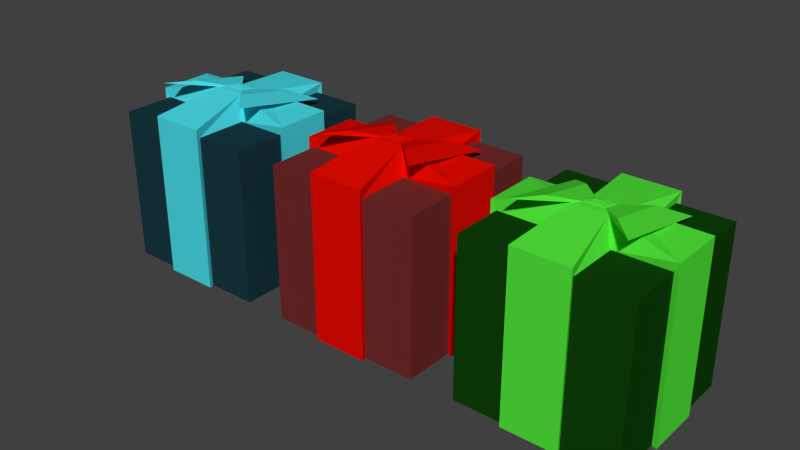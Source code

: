 # Source: presents.blend  (saved by Blender 2.76.0; exported with 4.5.12 LTS)
import bpy
from mathutils import Matrix  # noqa: F401  (used for matrix-valued properties, if any)

bpy.ops.wm.read_factory_settings(use_empty=True)
scene = bpy.context.scene
scene.name = 'Scene'

# ---- collections
col_collection_1 = bpy.data.collections.new('Collection 1'); scene.collection.children.link(col_collection_1)

# ---- materials (node trees are filled in below, after node groups)
mat_present_base_cyan = bpy.data.materials.new('Present_Base_cyan')
mat_present_base_cyan.alpha_threshold = 0.0
mat_present_base_cyan.use_transparent_shadow = False
mat_present_base_cyan.diffuse_color = (0.008686, 0.03997, 0.05222, 1.0)
mat_present_base_cyan.roughness = 0.5
mat_bow_cyan = bpy.data.materials.new('bow_cyan')
mat_bow_cyan.alpha_threshold = 0.0
mat_bow_cyan.use_transparent_shadow = False
mat_bow_cyan.diffuse_color = (0.0675, 0.7108, 0.8, 1.0)
mat_bow_cyan.roughness = 0.5
mat_present_base_green = bpy.data.materials.new('Present_Base_green')
mat_present_base_green.alpha_threshold = 0.0
mat_present_base_green.use_transparent_shadow = False
mat_present_base_green.diffuse_color = (0.004706, 0.05222, 0.002752, 1.0)
mat_present_base_green.roughness = 0.5
mat_bow_green = bpy.data.materials.new('bow_green')
mat_bow_green.alpha_threshold = 0.0
mat_bow_green.use_transparent_shadow = False
mat_bow_green.diffuse_color = (0.08305, 0.8, 0.04274, 1.0)
mat_bow_green.roughness = 0.5
mat_present_base_red = bpy.data.materials.new('Present_Base_red')
mat_present_base_red.alpha_threshold = 0.0
mat_present_base_red.use_transparent_shadow = False
mat_present_base_red.diffuse_color = (0.1679, 0.02367, 0.02367, 1.0)
mat_present_base_red.roughness = 0.5
mat_bow_red = bpy.data.materials.new('bow_red')
mat_bow_red.alpha_threshold = 0.0
mat_bow_red.use_transparent_shadow = False
mat_bow_red.diffuse_color = (0.8, 0.003427, 0.0, 1.0)
mat_bow_red.roughness = 0.5

# ---- material node trees

# ---- world
world_world = bpy.data.worlds.new('World'); scene.world = world_world
world_world.color = (0.05088, 0.05088, 0.05088)
world_world.use_sun_shadow = False
world_world.sun_shadow_jitter_overblur = 0.0
world_world.cycles.sampling_method = 'MANUAL'
world_world.cycles.sample_map_resolution = 256

# ---- meshes
me_cube_003 = bpy.data.meshes.new('Cube.003')
me_cube_003.from_pydata([(-1.0, -1.0, -1.0), (-1.0, -1.0, 1.0), (-1.0, 1.0, -1.0), (-1.0, 1.0, 1.0), (1.0, -1.0, -1.0), (1.0, -1.0, 1.0), (1.0, 1.0, -1.0), (1.0, 1.0, 1.0), (-1.0, -0.3333, 1.0), (-1.0, 0.3333, 1.0), (-1.0, 0.3333, -1.0), (-1.0, -0.3333, -1.0), (1.0, 0.3333, 1.0), (1.0, -0.3333, 1.0), (1.0, -0.3333, -1.0), (1.0, 0.3333, -1.0), (-0.3333, 1.0, 1.0), (0.3333, 1.0, 1.0), (0.3333, 1.0, -1.0), (-0.3333, 1.0, -1.0), (0.3333, -1.0, 1.0), (-0.3333, -1.0, 1.0), (-0.3333, -1.0, -1.0), (0.3333, -1.0, -1.0), (0.3333, -0.3333, 1.0), (-0.3333, -0.3333, 1.0), (0.3333, 0.3333, 1.0), (-0.3333, 0.3333, 1.0), (-0.3333, -0.3333, -1.0), (0.3333, -0.3333, -1.0), (-0.3333, 0.3333, -1.0), (0.3333, 0.3333, -1.0), (-1.0, -1.0, -0.3333), (-1.0, -1.0, 0.3333), (-1.0, 1.0, 0.3333), (-1.0, 1.0, -0.3333), (1.0, 1.0, 0.3333), (1.0, 1.0, -0.3333), (1.0, -1.0, 0.3333), (1.0, -1.0, -0.3333), (1.0, 0.3333, 0.3333), (1.0, 0.3333, -0.3333), (1.0, -0.3333, 0.3333), (1.0, -0.3333, -0.3333), (-1.0, -0.3333, 0.3333), (-1.0, -0.3333, -0.3333), (-1.0, 0.3333, 0.3333), (-1.0, 0.3333, -0.3333), (0.3333, -1.0, 0.3333), (0.3333, -1.0, -0.3333), (-0.3333, -1.0, 0.3333), (-0.3333, -1.0, -0.3333), (-0.3333, 1.0, 0.3333), (-0.3333, 1.0, -0.3333), (0.3333, 1.0, 0.3333), (0.3333, 1.0, -0.3333), (-1.062, -0.3541, 1.12), (-1.062, 0.3541, 1.12), (-1.062, 0.3541, -1.004), (-1.062, -0.3541, -1.004), (1.062, 0.3541, 1.12), (1.062, -0.3541, 1.12), (1.062, -0.3541, -1.004), (1.062, 0.3541, -1.004), (-0.2108, -0.2091, 1.29), (-0.2108, 0.2044, 1.208), (1.062, 0.3541, -0.2961), (1.062, -0.3541, -0.2961), (-1.062, -0.3541, -0.2961), (-1.062, 0.3541, -0.2961), (-0.3541, 1.062, 1.12), (0.3541, 1.062, 1.12), (0.3541, 1.062, -1.004), (-0.3541, 1.062, -1.004), (0.3541, -1.062, 1.12), (-0.3541, -1.062, 1.12), (-0.3541, -1.062, -1.004), (0.3541, -1.062, -1.004), (0.2108, -0.2091, 1.29), (0.2108, 0.2044, 1.208), (0.3541, -1.062, -0.2961), (-0.3541, -1.062, -0.2961), (-0.3541, 1.062, -0.2961), (0.3541, 1.062, -0.2961), (1.062, 0.3541, 0.412), (1.062, -0.3541, 0.412), (-1.062, -0.3541, 0.412), (-1.062, 0.3541, 0.412), (0.3541, -1.062, 0.412), (-0.3541, -1.062, 0.412), (-0.3541, 1.062, 0.412), (0.3541, 1.062, 0.412), (0.1235, -0.1188, 1.296), (-0.1235, -0.1188, 1.296), (0.1235, 0.1234, 1.248), (-0.1235, 0.1234, 1.248), (0.6794, 0.6588, 1.09), (0.6794, -0.6738, 1.356), (-0.6794, 0.6588, 1.09), (-0.6794, -0.6738, 1.356), (0.3979, 0.3977, 1.22), (0.3979, -0.3827, 1.376), (-0.3979, 0.3977, 1.22), (-0.3979, -0.3827, 1.376), (0.06777, -0.05976, 1.308), (-0.06777, -0.05976, 1.308), (0.06777, 0.07316, 1.281), (-0.06777, 0.07316, 1.281), (0.08469, 0.1198, 1.26), (-0.08469, 0.1198, 1.26), (0.04649, 0.0853, 1.282), (-0.04649, 0.0853, 1.282), (0.08861, -0.1113, 1.303), (-0.08861, -0.1113, 1.303), (0.04864, -0.06901, 1.311), (-0.04864, -0.06901, 1.311), (-0.1206, 0.09885, 1.264), (-0.1206, -0.09005, 1.302), (-0.07716, 0.05966, 1.289), (-0.07716, -0.04404, 1.31), (0.1162, 0.07342, 1.276), (0.1162, -0.06192, 1.303), (0.08511, 0.04534, 1.294), (0.08511, -0.02895, 1.309), (0.03808, -0.02772, 1.316), (-0.03808, -0.02772, 1.316), (0.03808, 0.04697, 1.301), (-0.03808, 0.04697, 1.301)], [], [(47, 35, 2, 10), (55, 37, 6, 18), (43, 39, 4, 14), (51, 32, 0, 22), (31, 18, 6, 15), (27, 16, 3, 9), (21, 25, 8, 1), (15, 41, 66, 63), (23, 29, 14, 4), (29, 31, 15, 14), (37, 41, 15, 6), (49, 48, 88, 80), (32, 45, 11, 0), (20, 24, 78, 74), (11, 10, 30, 28), (28, 30, 31, 29), (0, 11, 28, 22), (22, 28, 29, 23), (24, 13, 61, 78), (48, 20, 74, 88), (5, 13, 24, 20), (22, 23, 77, 76), (12, 7, 17, 26), (46, 47, 69, 87), (10, 2, 19, 30), (30, 19, 18, 31), (39, 49, 23, 4), (27, 9, 57, 65), (35, 53, 19, 2), (9, 46, 87, 57), (8, 25, 64, 56), (45, 44, 86, 68), (3, 16, 52, 34), (34, 52, 53, 35), (14, 15, 63, 62), (55, 18, 72, 83), (5, 20, 48, 38), (38, 48, 49, 39), (44, 8, 56, 86), (19, 53, 82, 73), (1, 8, 44, 33), (33, 44, 45, 32), (18, 19, 73, 72), (42, 43, 67, 85), (7, 12, 40, 36), (36, 40, 41, 37), (21, 1, 33, 50), (50, 33, 32, 51), (13, 5, 38, 42), (42, 38, 39, 43), (17, 7, 36, 54), (54, 36, 37, 55), (9, 3, 34, 46), (46, 34, 35, 47), (64, 65, 57, 56), (66, 67, 62, 63), (68, 69, 58, 59), (61, 60, 79, 78), (92, 78, 97, 101), (74, 78, 64, 75), (79, 71, 70, 65), (80, 81, 76, 77), (82, 83, 72, 73), (70, 71, 91, 90), (90, 91, 83, 82), (74, 75, 89, 88), (88, 89, 81, 80), (56, 57, 87, 86), (86, 87, 69, 68), (60, 61, 85, 84), (84, 85, 67, 66), (25, 21, 75, 64), (21, 50, 89, 75), (12, 26, 79, 60), (43, 14, 62, 67), (26, 17, 71, 79), (50, 51, 81, 89), (11, 45, 68, 59), (16, 27, 65, 70), (52, 16, 70, 90), (47, 10, 58, 69), (53, 52, 90, 82), (40, 12, 60, 84), (17, 54, 91, 71), (10, 11, 59, 58), (41, 40, 84, 66), (23, 49, 80, 77), (54, 55, 83, 91), (13, 42, 85, 61), (51, 22, 76, 81), (107, 95, 116, 118), (95, 65, 98, 102), (79, 65, 95, 94), (64, 78, 92, 93), (97, 96, 100, 101), (98, 99, 103, 102), (93, 95, 102, 103), (78, 79, 96, 97), (64, 93, 103, 99), (79, 94, 100, 96), (65, 64, 99, 98), (94, 92, 101, 100), (107, 105, 125, 127), (95, 107, 111, 109), (104, 92, 121, 123), (92, 104, 114, 112), (108, 109, 111, 110), (107, 106, 110, 111), (94, 95, 109, 108), (106, 94, 108, 110), (113, 112, 114, 115), (105, 93, 113, 115), (104, 105, 115, 114), (93, 92, 112, 113), (116, 117, 119, 118), (105, 107, 118, 119), (95, 93, 117, 116), (93, 105, 119, 117), (121, 120, 122, 123), (94, 106, 122, 120), (106, 104, 123, 122), (92, 94, 120, 121), (124, 126, 127, 125), (106, 107, 127, 126), (104, 106, 126, 124), (105, 104, 124, 125)])
me_cube_003.polygons.foreach_set('material_index', [0, 0, 0, 0, 0, 0, 0, 1, 0, 1, 0, 1, 0, 1, 1, 1, 0, 1, 1, 1, 0, 1, 0, 1, 0, 1, 0, 1, 0, 1, 1, 1, 0, 0, 1, 1, 0, 0, 1, 1, 0, 0, 1, 1, 0, 0, 0, 0, 0, 0, 0, 0, 0, 0, 1, 1, 1, 1, 1, 1, 1, 1, 1, 1, 1, 1, 1, 1, 1, 1, 1, 1, 1, 1, 1, 1, 1, 1, 1, 1, 1, 1, 1, 1, 1, 1, 1, 1, 1, 1, 1, 1, 1, 1, 1, 1, 1, 1, 1, 1, 1, 1, 1, 1, 1, 1, 1, 1, 1, 1, 1, 1, 1, 1, 1, 1, 1, 1, 1, 1, 1, 1, 1, 1, 1, 1])
me_cube_003.materials.append(mat_present_base_cyan)
me_cube_003.materials.append(mat_bow_cyan)
me_cube_003.use_remesh_preserve_volume = False
me_cube_003.use_remesh_preserve_attributes = False
me_cube_003.use_mirror_vertex_groups = False
me_cube_003.update()
me_cube_002 = bpy.data.meshes.new('Cube.002')
me_cube_002.from_pydata([(-1.0, -1.0, -1.0), (-1.0, -1.0, 1.0), (-1.0, 1.0, -1.0), (-1.0, 1.0, 1.0), (1.0, -1.0, -1.0), (1.0, -1.0, 1.0), (1.0, 1.0, -1.0), (1.0, 1.0, 1.0), (-1.0, -0.3333, 1.0), (-1.0, 0.3333, 1.0), (-1.0, 0.3333, -1.0), (-1.0, -0.3333, -1.0), (1.0, 0.3333, 1.0), (1.0, -0.3333, 1.0), (1.0, -0.3333, -1.0), (1.0, 0.3333, -1.0), (-0.3333, 1.0, 1.0), (0.3333, 1.0, 1.0), (0.3333, 1.0, -1.0), (-0.3333, 1.0, -1.0), (0.3333, -1.0, 1.0), (-0.3333, -1.0, 1.0), (-0.3333, -1.0, -1.0), (0.3333, -1.0, -1.0), (0.3333, -0.3333, 1.0), (-0.3333, -0.3333, 1.0), (0.3333, 0.3333, 1.0), (-0.3333, 0.3333, 1.0), (-0.3333, -0.3333, -1.0), (0.3333, -0.3333, -1.0), (-0.3333, 0.3333, -1.0), (0.3333, 0.3333, -1.0), (-1.0, -1.0, -0.3333), (-1.0, -1.0, 0.3333), (-1.0, 1.0, 0.3333), (-1.0, 1.0, -0.3333), (1.0, 1.0, 0.3333), (1.0, 1.0, -0.3333), (1.0, -1.0, 0.3333), (1.0, -1.0, -0.3333), (1.0, 0.3333, 0.3333), (1.0, 0.3333, -0.3333), (1.0, -0.3333, 0.3333), (1.0, -0.3333, -0.3333), (-1.0, -0.3333, 0.3333), (-1.0, -0.3333, -0.3333), (-1.0, 0.3333, 0.3333), (-1.0, 0.3333, -0.3333), (0.3333, -1.0, 0.3333), (0.3333, -1.0, -0.3333), (-0.3333, -1.0, 0.3333), (-0.3333, -1.0, -0.3333), (-0.3333, 1.0, 0.3333), (-0.3333, 1.0, -0.3333), (0.3333, 1.0, 0.3333), (0.3333, 1.0, -0.3333), (-1.062, -0.3541, 1.12), (-1.062, 0.3541, 1.12), (-1.062, 0.3541, -1.004), (-1.062, -0.3541, -1.004), (1.062, 0.3541, 1.12), (1.062, -0.3541, 1.12), (1.062, -0.3541, -1.004), (1.062, 0.3541, -1.004), (-0.2108, -0.2091, 1.29), (-0.2108, 0.2044, 1.208), (1.062, 0.3541, -0.2961), (1.062, -0.3541, -0.2961), (-1.062, -0.3541, -0.2961), (-1.062, 0.3541, -0.2961), (-0.3541, 1.062, 1.12), (0.3541, 1.062, 1.12), (0.3541, 1.062, -1.004), (-0.3541, 1.062, -1.004), (0.3541, -1.062, 1.12), (-0.3541, -1.062, 1.12), (-0.3541, -1.062, -1.004), (0.3541, -1.062, -1.004), (0.2108, -0.2091, 1.29), (0.2108, 0.2044, 1.208), (0.3541, -1.062, -0.2961), (-0.3541, -1.062, -0.2961), (-0.3541, 1.062, -0.2961), (0.3541, 1.062, -0.2961), (1.062, 0.3541, 0.412), (1.062, -0.3541, 0.412), (-1.062, -0.3541, 0.412), (-1.062, 0.3541, 0.412), (0.3541, -1.062, 0.412), (-0.3541, -1.062, 0.412), (-0.3541, 1.062, 0.412), (0.3541, 1.062, 0.412), (0.1235, -0.1188, 1.296), (-0.1235, -0.1188, 1.296), (0.1235, 0.1234, 1.248), (-0.1235, 0.1234, 1.248), (0.6794, 0.6588, 1.09), (0.6794, -0.6738, 1.356), (-0.6794, 0.6588, 1.09), (-0.6794, -0.6738, 1.356), (0.3979, 0.3977, 1.22), (0.3979, -0.3827, 1.376), (-0.3979, 0.3977, 1.22), (-0.3979, -0.3827, 1.376), (0.06777, -0.05976, 1.308), (-0.06777, -0.05976, 1.308), (0.06777, 0.07316, 1.281), (-0.06777, 0.07316, 1.281), (0.08469, 0.1198, 1.26), (-0.08469, 0.1198, 1.26), (0.04649, 0.0853, 1.282), (-0.04649, 0.0853, 1.282), (0.08861, -0.1113, 1.303), (-0.08861, -0.1113, 1.303), (0.04864, -0.06901, 1.311), (-0.04864, -0.06901, 1.311), (-0.1206, 0.09885, 1.264), (-0.1206, -0.09005, 1.302), (-0.07716, 0.05966, 1.289), (-0.07716, -0.04404, 1.31), (0.1162, 0.07342, 1.276), (0.1162, -0.06192, 1.303), (0.08511, 0.04534, 1.294), (0.08511, -0.02895, 1.309), (0.03808, -0.02772, 1.316), (-0.03808, -0.02772, 1.316), (0.03808, 0.04697, 1.301), (-0.03808, 0.04697, 1.301)], [], [(47, 35, 2, 10), (55, 37, 6, 18), (43, 39, 4, 14), (51, 32, 0, 22), (31, 18, 6, 15), (27, 16, 3, 9), (21, 25, 8, 1), (15, 41, 66, 63), (23, 29, 14, 4), (29, 31, 15, 14), (37, 41, 15, 6), (49, 48, 88, 80), (32, 45, 11, 0), (20, 24, 78, 74), (11, 10, 30, 28), (28, 30, 31, 29), (0, 11, 28, 22), (22, 28, 29, 23), (24, 13, 61, 78), (48, 20, 74, 88), (5, 13, 24, 20), (22, 23, 77, 76), (12, 7, 17, 26), (46, 47, 69, 87), (10, 2, 19, 30), (30, 19, 18, 31), (39, 49, 23, 4), (27, 9, 57, 65), (35, 53, 19, 2), (9, 46, 87, 57), (8, 25, 64, 56), (45, 44, 86, 68), (3, 16, 52, 34), (34, 52, 53, 35), (14, 15, 63, 62), (55, 18, 72, 83), (5, 20, 48, 38), (38, 48, 49, 39), (44, 8, 56, 86), (19, 53, 82, 73), (1, 8, 44, 33), (33, 44, 45, 32), (18, 19, 73, 72), (42, 43, 67, 85), (7, 12, 40, 36), (36, 40, 41, 37), (21, 1, 33, 50), (50, 33, 32, 51), (13, 5, 38, 42), (42, 38, 39, 43), (17, 7, 36, 54), (54, 36, 37, 55), (9, 3, 34, 46), (46, 34, 35, 47), (64, 65, 57, 56), (66, 67, 62, 63), (68, 69, 58, 59), (61, 60, 79, 78), (92, 78, 97, 101), (74, 78, 64, 75), (79, 71, 70, 65), (80, 81, 76, 77), (82, 83, 72, 73), (70, 71, 91, 90), (90, 91, 83, 82), (74, 75, 89, 88), (88, 89, 81, 80), (56, 57, 87, 86), (86, 87, 69, 68), (60, 61, 85, 84), (84, 85, 67, 66), (25, 21, 75, 64), (21, 50, 89, 75), (12, 26, 79, 60), (43, 14, 62, 67), (26, 17, 71, 79), (50, 51, 81, 89), (11, 45, 68, 59), (16, 27, 65, 70), (52, 16, 70, 90), (47, 10, 58, 69), (53, 52, 90, 82), (40, 12, 60, 84), (17, 54, 91, 71), (10, 11, 59, 58), (41, 40, 84, 66), (23, 49, 80, 77), (54, 55, 83, 91), (13, 42, 85, 61), (51, 22, 76, 81), (107, 95, 116, 118), (95, 65, 98, 102), (79, 65, 95, 94), (64, 78, 92, 93), (97, 96, 100, 101), (98, 99, 103, 102), (93, 95, 102, 103), (78, 79, 96, 97), (64, 93, 103, 99), (79, 94, 100, 96), (65, 64, 99, 98), (94, 92, 101, 100), (107, 105, 125, 127), (95, 107, 111, 109), (104, 92, 121, 123), (92, 104, 114, 112), (108, 109, 111, 110), (107, 106, 110, 111), (94, 95, 109, 108), (106, 94, 108, 110), (113, 112, 114, 115), (105, 93, 113, 115), (104, 105, 115, 114), (93, 92, 112, 113), (116, 117, 119, 118), (105, 107, 118, 119), (95, 93, 117, 116), (93, 105, 119, 117), (121, 120, 122, 123), (94, 106, 122, 120), (106, 104, 123, 122), (92, 94, 120, 121), (124, 126, 127, 125), (106, 107, 127, 126), (104, 106, 126, 124), (105, 104, 124, 125)])
me_cube_002.polygons.foreach_set('material_index', [0, 0, 0, 0, 0, 0, 0, 1, 0, 1, 0, 1, 0, 1, 1, 1, 0, 1, 1, 1, 0, 1, 0, 1, 0, 1, 0, 1, 0, 1, 1, 1, 0, 0, 1, 1, 0, 0, 1, 1, 0, 0, 1, 1, 0, 0, 0, 0, 0, 0, 0, 0, 0, 0, 1, 1, 1, 1, 1, 1, 1, 1, 1, 1, 1, 1, 1, 1, 1, 1, 1, 1, 1, 1, 1, 1, 1, 1, 1, 1, 1, 1, 1, 1, 1, 1, 1, 1, 1, 1, 1, 1, 1, 1, 1, 1, 1, 1, 1, 1, 1, 1, 1, 1, 1, 1, 1, 1, 1, 1, 1, 1, 1, 1, 1, 1, 1, 1, 1, 1, 1, 1, 1, 1, 1, 1])
me_cube_002.materials.append(mat_present_base_green)
me_cube_002.materials.append(mat_bow_green)
me_cube_002.use_remesh_preserve_volume = False
me_cube_002.use_remesh_preserve_attributes = False
me_cube_002.use_mirror_vertex_groups = False
me_cube_002.update()
me_cube_001 = bpy.data.meshes.new('Cube.001')
me_cube_001.from_pydata([(-1.0, -1.0, -1.0), (-1.0, -1.0, 1.0), (-1.0, 1.0, -1.0), (-1.0, 1.0, 1.0), (1.0, -1.0, -1.0), (1.0, -1.0, 1.0), (1.0, 1.0, -1.0), (1.0, 1.0, 1.0), (-1.0, -0.3333, 1.0), (-1.0, 0.3333, 1.0), (-1.0, 0.3333, -1.0), (-1.0, -0.3333, -1.0), (1.0, 0.3333, 1.0), (1.0, -0.3333, 1.0), (1.0, -0.3333, -1.0), (1.0, 0.3333, -1.0), (-0.3333, 1.0, 1.0), (0.3333, 1.0, 1.0), (0.3333, 1.0, -1.0), (-0.3333, 1.0, -1.0), (0.3333, -1.0, 1.0), (-0.3333, -1.0, 1.0), (-0.3333, -1.0, -1.0), (0.3333, -1.0, -1.0), (0.3333, -0.3333, 1.0), (-0.3333, -0.3333, 1.0), (0.3333, 0.3333, 1.0), (-0.3333, 0.3333, 1.0), (-0.3333, -0.3333, -1.0), (0.3333, -0.3333, -1.0), (-0.3333, 0.3333, -1.0), (0.3333, 0.3333, -1.0), (-1.0, -1.0, -0.3333), (-1.0, -1.0, 0.3333), (-1.0, 1.0, 0.3333), (-1.0, 1.0, -0.3333), (1.0, 1.0, 0.3333), (1.0, 1.0, -0.3333), (1.0, -1.0, 0.3333), (1.0, -1.0, -0.3333), (1.0, 0.3333, 0.3333), (1.0, 0.3333, -0.3333), (1.0, -0.3333, 0.3333), (1.0, -0.3333, -0.3333), (-1.0, -0.3333, 0.3333), (-1.0, -0.3333, -0.3333), (-1.0, 0.3333, 0.3333), (-1.0, 0.3333, -0.3333), (0.3333, -1.0, 0.3333), (0.3333, -1.0, -0.3333), (-0.3333, -1.0, 0.3333), (-0.3333, -1.0, -0.3333), (-0.3333, 1.0, 0.3333), (-0.3333, 1.0, -0.3333), (0.3333, 1.0, 0.3333), (0.3333, 1.0, -0.3333), (-1.062, -0.3541, 1.12), (-1.062, 0.3541, 1.12), (-1.062, 0.3541, -1.004), (-1.062, -0.3541, -1.004), (1.062, 0.3541, 1.12), (1.062, -0.3541, 1.12), (1.062, -0.3541, -1.004), (1.062, 0.3541, -1.004), (-0.2108, -0.2091, 1.29), (-0.2108, 0.2044, 1.208), (1.062, 0.3541, -0.2961), (1.062, -0.3541, -0.2961), (-1.062, -0.3541, -0.2961), (-1.062, 0.3541, -0.2961), (-0.3541, 1.062, 1.12), (0.3541, 1.062, 1.12), (0.3541, 1.062, -1.004), (-0.3541, 1.062, -1.004), (0.3541, -1.062, 1.12), (-0.3541, -1.062, 1.12), (-0.3541, -1.062, -1.004), (0.3541, -1.062, -1.004), (0.2108, -0.2091, 1.29), (0.2108, 0.2044, 1.208), (0.3541, -1.062, -0.2961), (-0.3541, -1.062, -0.2961), (-0.3541, 1.062, -0.2961), (0.3541, 1.062, -0.2961), (1.062, 0.3541, 0.412), (1.062, -0.3541, 0.412), (-1.062, -0.3541, 0.412), (-1.062, 0.3541, 0.412), (0.3541, -1.062, 0.412), (-0.3541, -1.062, 0.412), (-0.3541, 1.062, 0.412), (0.3541, 1.062, 0.412), (0.1235, -0.1188, 1.296), (-0.1235, -0.1188, 1.296), (0.1235, 0.1234, 1.248), (-0.1235, 0.1234, 1.248), (0.6794, 0.6588, 1.09), (0.6794, -0.6738, 1.356), (-0.6794, 0.6588, 1.09), (-0.6794, -0.6738, 1.356), (0.3979, 0.3977, 1.22), (0.3979, -0.3827, 1.376), (-0.3979, 0.3977, 1.22), (-0.3979, -0.3827, 1.376), (0.06777, -0.05976, 1.308), (-0.06777, -0.05976, 1.308), (0.06777, 0.07316, 1.281), (-0.06777, 0.07316, 1.281), (0.08469, 0.1198, 1.26), (-0.08469, 0.1198, 1.26), (0.04649, 0.0853, 1.282), (-0.04649, 0.0853, 1.282), (0.08861, -0.1113, 1.303), (-0.08861, -0.1113, 1.303), (0.04864, -0.06901, 1.311), (-0.04864, -0.06901, 1.311), (-0.1206, 0.09885, 1.264), (-0.1206, -0.09005, 1.302), (-0.07716, 0.05966, 1.289), (-0.07716, -0.04404, 1.31), (0.1162, 0.07342, 1.276), (0.1162, -0.06192, 1.303), (0.08511, 0.04534, 1.294), (0.08511, -0.02895, 1.309), (0.03808, -0.02772, 1.316), (-0.03808, -0.02772, 1.316), (0.03808, 0.04697, 1.301), (-0.03808, 0.04697, 1.301)], [], [(47, 35, 2, 10), (55, 37, 6, 18), (43, 39, 4, 14), (51, 32, 0, 22), (31, 18, 6, 15), (27, 16, 3, 9), (21, 25, 8, 1), (15, 41, 66, 63), (23, 29, 14, 4), (29, 31, 15, 14), (37, 41, 15, 6), (49, 48, 88, 80), (32, 45, 11, 0), (20, 24, 78, 74), (11, 10, 30, 28), (28, 30, 31, 29), (0, 11, 28, 22), (22, 28, 29, 23), (24, 13, 61, 78), (48, 20, 74, 88), (5, 13, 24, 20), (22, 23, 77, 76), (12, 7, 17, 26), (46, 47, 69, 87), (10, 2, 19, 30), (30, 19, 18, 31), (39, 49, 23, 4), (27, 9, 57, 65), (35, 53, 19, 2), (9, 46, 87, 57), (8, 25, 64, 56), (45, 44, 86, 68), (3, 16, 52, 34), (34, 52, 53, 35), (14, 15, 63, 62), (55, 18, 72, 83), (5, 20, 48, 38), (38, 48, 49, 39), (44, 8, 56, 86), (19, 53, 82, 73), (1, 8, 44, 33), (33, 44, 45, 32), (18, 19, 73, 72), (42, 43, 67, 85), (7, 12, 40, 36), (36, 40, 41, 37), (21, 1, 33, 50), (50, 33, 32, 51), (13, 5, 38, 42), (42, 38, 39, 43), (17, 7, 36, 54), (54, 36, 37, 55), (9, 3, 34, 46), (46, 34, 35, 47), (64, 65, 57, 56), (66, 67, 62, 63), (68, 69, 58, 59), (61, 60, 79, 78), (92, 78, 97, 101), (74, 78, 64, 75), (79, 71, 70, 65), (80, 81, 76, 77), (82, 83, 72, 73), (70, 71, 91, 90), (90, 91, 83, 82), (74, 75, 89, 88), (88, 89, 81, 80), (56, 57, 87, 86), (86, 87, 69, 68), (60, 61, 85, 84), (84, 85, 67, 66), (25, 21, 75, 64), (21, 50, 89, 75), (12, 26, 79, 60), (43, 14, 62, 67), (26, 17, 71, 79), (50, 51, 81, 89), (11, 45, 68, 59), (16, 27, 65, 70), (52, 16, 70, 90), (47, 10, 58, 69), (53, 52, 90, 82), (40, 12, 60, 84), (17, 54, 91, 71), (10, 11, 59, 58), (41, 40, 84, 66), (23, 49, 80, 77), (54, 55, 83, 91), (13, 42, 85, 61), (51, 22, 76, 81), (107, 95, 116, 118), (95, 65, 98, 102), (79, 65, 95, 94), (64, 78, 92, 93), (97, 96, 100, 101), (98, 99, 103, 102), (93, 95, 102, 103), (78, 79, 96, 97), (64, 93, 103, 99), (79, 94, 100, 96), (65, 64, 99, 98), (94, 92, 101, 100), (107, 105, 125, 127), (95, 107, 111, 109), (104, 92, 121, 123), (92, 104, 114, 112), (108, 109, 111, 110), (107, 106, 110, 111), (94, 95, 109, 108), (106, 94, 108, 110), (113, 112, 114, 115), (105, 93, 113, 115), (104, 105, 115, 114), (93, 92, 112, 113), (116, 117, 119, 118), (105, 107, 118, 119), (95, 93, 117, 116), (93, 105, 119, 117), (121, 120, 122, 123), (94, 106, 122, 120), (106, 104, 123, 122), (92, 94, 120, 121), (124, 126, 127, 125), (106, 107, 127, 126), (104, 106, 126, 124), (105, 104, 124, 125)])
me_cube_001.polygons.foreach_set('material_index', [0, 0, 0, 0, 0, 0, 0, 1, 0, 1, 0, 1, 0, 1, 1, 1, 0, 1, 1, 1, 0, 1, 0, 1, 0, 1, 0, 1, 0, 1, 1, 1, 0, 0, 1, 1, 0, 0, 1, 1, 0, 0, 1, 1, 0, 0, 0, 0, 0, 0, 0, 0, 0, 0, 1, 1, 1, 1, 1, 1, 1, 1, 1, 1, 1, 1, 1, 1, 1, 1, 1, 1, 1, 1, 1, 1, 1, 1, 1, 1, 1, 1, 1, 1, 1, 1, 1, 1, 1, 1, 1, 1, 1, 1, 1, 1, 1, 1, 1, 1, 1, 1, 1, 1, 1, 1, 1, 1, 1, 1, 1, 1, 1, 1, 1, 1, 1, 1, 1, 1, 1, 1, 1, 1, 1, 1])
me_cube_001.materials.append(mat_present_base_red)
me_cube_001.materials.append(mat_bow_red)
me_cube_001.use_remesh_preserve_volume = False
me_cube_001.use_remesh_preserve_attributes = False
me_cube_001.use_mirror_vertex_groups = False
me_cube_001.update()

# ---- objects
ob_cube_002 = bpy.data.objects.new('Cube.002', me_cube_003)
ob_cube_001 = bpy.data.objects.new('Cube.001', me_cube_002)
ob_cube = bpy.data.objects.new('Cube', me_cube_001)

# ---- transforms, parenting, visibility, modifiers, constraints
ob_cube_002.location = (-2.553, 0.0, 0.0)
ob_cube_002.lineart.crease_threshold = 0.0
ob_cube_001.location = (2.577, 0.0, 0.0)
ob_cube_001.lineart.crease_threshold = 0.0
ob_cube.location = (0.0, 0.0, 0.0)
ob_cube.lineart.crease_threshold = 0.0

# ---- collection membership
col_collection_1.objects.link(ob_cube_002)
col_collection_1.objects.link(ob_cube_001)
col_collection_1.objects.link(ob_cube)

# ---- scene / render settings (as saved in the file)
scene.frame_start = 1; scene.frame_end = 250; scene.frame_set(1)
scene.render.engine = 'BLENDER_EEVEE_NEXT'
scene.render.resolution_percentage = 50
scene.render.dither_intensity = 0.0
scene.cycles.use_denoising = False
scene.cycles.samples = 10
scene.cycles.sampling_pattern = 'TABULATED_SOBOL'
scene.cycles.light_sampling_threshold = 0.0
scene.cycles.use_adaptive_sampling = False
scene.cycles.use_light_tree = False
scene.cycles.blur_glossy = 0.0
scene.cycles.pixel_filter_type = 'GAUSSIAN'
scene.cycles.sample_clamp_indirect = 0.0
scene.view_settings.view_transform = 'Standard'
bpy.context.view_layer.update()

# ---- added for rendering (the .blend has no active camera and no usable light): camera, sun
cam_auto = bpy.data.cameras.new('AutoCamera')
cam_auto.lens = 50.0
cam_auto.sensor_width = 36.0
cam_auto.clip_end = 1000.0
ob_auto_camera = bpy.data.objects.new('AutoCamera', cam_auto)
scene.collection.objects.link(ob_auto_camera)
ob_auto_camera.location = (7.34396, -8.79822, 6.05139)
ob_auto_camera.rotation_euler = (1.09748, -7.21219e-08, 0.694738)
scene.camera = ob_auto_camera
light_auto_sun = bpy.data.lights.new('AutoSun', 'SUN')
light_auto_sun.energy = 3.0
light_auto_sun.angle = 0.0523599
ob_auto_sun = bpy.data.objects.new('AutoSun', light_auto_sun)
scene.collection.objects.link(ob_auto_sun)
ob_auto_sun.rotation_euler = (0.872665, 0.174533, 0.523599)
bpy.context.view_layer.update()
